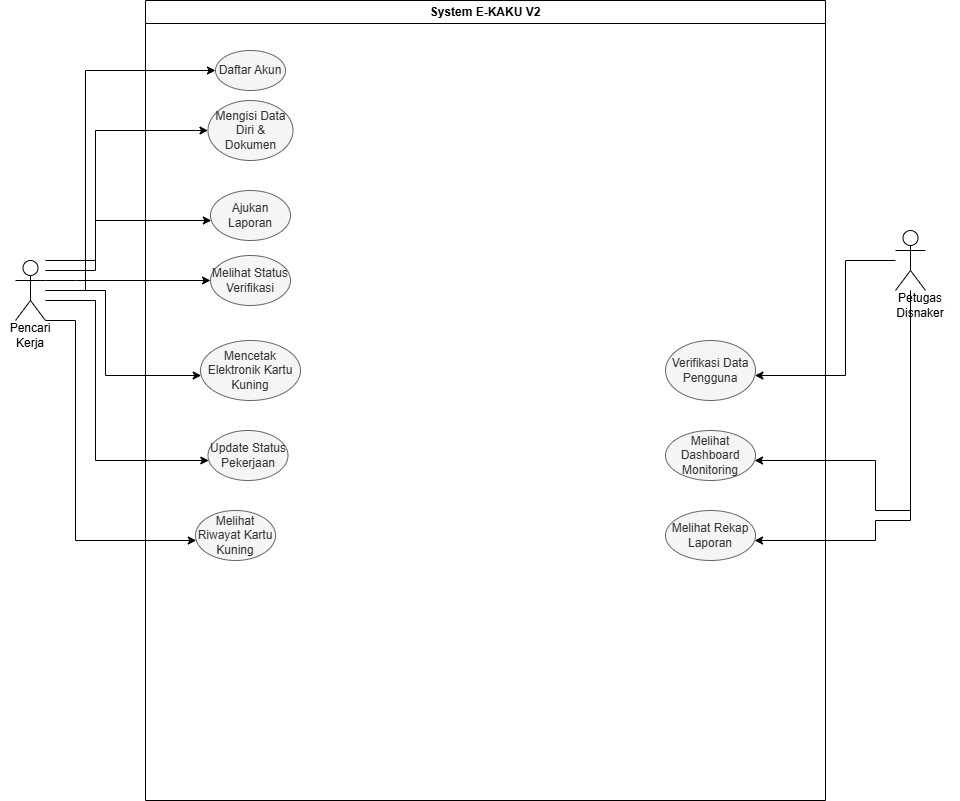

The diagram above was exported from draw.io. Its source (the exported page's mxGraphModel, read from the mxfile embedded in the PNG):
<mxGraphModel dx="1624" dy="1686" grid="1" gridSize="10" guides="1" tooltips="1" connect="1" arrows="1" fold="1" page="1" pageScale="1" pageWidth="850" pageHeight="1100" math="0" shadow="0">
  <root>
    <mxCell id="0" />
    <mxCell id="1" parent="0" />
    <mxCell id="sb" parent="1" style="swimlane;whiteSpace=wrap;html=1;" value="System E-KAKU V2" vertex="1">
      <mxGeometry height="800" width="680" x="-120" y="-10" as="geometry">
        <mxRectangle height="30" width="150" x="-120" y="-10" as="alternateBounds" />
      </mxGeometry>
    </mxCell>
    <mxCell id="uc1" parent="sb" style="ellipse;whiteSpace=wrap;html=1;shadow=0;fillColor=#f5f5f5;fontColor=#333333;strokeColor=#666666;" value="Daftar Akun" vertex="1">
      <mxGeometry height="40" width="70" x="70" y="50" as="geometry" />
    </mxCell>
    <mxCell id="uc2" parent="sb" style="ellipse;whiteSpace=wrap;html=1;shadow=0;fillColor=#f5f5f5;fontColor=#333333;strokeColor=#666666;" value="Mengisi Data Diri &amp; Dokumen" vertex="1">
      <mxGeometry height="60" width="85" x="62.5" y="100" as="geometry" />
    </mxCell>
    <mxCell id="uc3" parent="sb" style="ellipse;whiteSpace=wrap;html=1;shadow=0;fillColor=#f5f5f5;fontColor=#333333;strokeColor=#666666;" value="Ajukan Laporan" vertex="1">
      <mxGeometry height="50" width="80" x="65" y="190" as="geometry" />
    </mxCell>
    <mxCell id="uc4" parent="sb" style="ellipse;whiteSpace=wrap;html=1;shadow=0;fillColor=#f5f5f5;fontColor=#333333;strokeColor=#666666;" value="Melihat Status Verifikasi" vertex="1">
      <mxGeometry height="50" width="80" x="65" y="255" as="geometry" />
    </mxCell>
    <mxCell id="uc5" parent="sb" style="ellipse;whiteSpace=wrap;html=1;shadow=0;fillColor=#f5f5f5;fontColor=#333333;strokeColor=#666666;" value="Mencetak Elektronik Kartu Kuning" vertex="1">
      <mxGeometry height="60" width="100" x="55" y="340" as="geometry" />
    </mxCell>
    <mxCell id="uc6" parent="sb" style="ellipse;whiteSpace=wrap;html=1;shadow=0;fillColor=#f5f5f5;fontColor=#333333;strokeColor=#666666;" value="Update Status Pekerjaan" vertex="1">
      <mxGeometry height="50" width="80" x="62.5" y="430" as="geometry" />
    </mxCell>
    <mxCell id="uc7" parent="sb" style="ellipse;whiteSpace=wrap;html=1;shadow=0;fillColor=#f5f5f5;fontColor=#333333;strokeColor=#666666;" value="Melihat Riwayat Kartu Kuning" vertex="1">
      <mxGeometry height="50" width="80" x="50" y="510" as="geometry" />
    </mxCell>
    <mxCell id="uc8" parent="sb" style="ellipse;whiteSpace=wrap;html=1;shadow=0;fillColor=#f5f5f5;fontColor=#333333;strokeColor=#666666;" value="Verifikasi Data Pengguna" vertex="1">
      <mxGeometry height="60" width="90" x="520" y="340" as="geometry" />
    </mxCell>
    <mxCell id="uc9" parent="sb" style="ellipse;whiteSpace=wrap;html=1;shadow=0;fillColor=#f5f5f5;fontColor=#333333;strokeColor=#666666;" value="Melihat Dashboard Monitoring" vertex="1">
      <mxGeometry height="50" width="90" x="520" y="430" as="geometry" />
    </mxCell>
    <mxCell id="uc10" parent="sb" style="ellipse;whiteSpace=wrap;html=1;shadow=0;fillColor=#f5f5f5;fontColor=#333333;strokeColor=#666666;" value="Melihat Rekap Laporan" vertex="1">
      <mxGeometry height="50" width="90" x="520" y="510" as="geometry" />
    </mxCell>
    <mxCell id="actor_user" parent="1" style="shape=umlActor;verticalLabelPosition=bottom;verticalAlign=top;html=1;outlineConnect=0;" value="" vertex="1">
      <mxGeometry height="60" width="30" x="-250" y="250" as="geometry" />
    </mxCell>
    <mxCell id="label_user" parent="1" style="text;html=1;whiteSpace=wrap;strokeColor=none;fillColor=none;align=center;verticalAlign=middle;rounded=0;" value="Pencari Kerja" vertex="1">
      <mxGeometry height="30" width="60" x="-265" y="310" as="geometry" />
    </mxCell>
    <mxCell id="actor_admin" parent="1" style="shape=umlActor;verticalLabelPosition=bottom;verticalAlign=top;html=1;outlineConnect=0;" value="" vertex="1">
      <mxGeometry height="60" width="30" x="630" y="220" as="geometry" />
    </mxCell>
    <mxCell id="label_admin" parent="1" style="text;html=1;whiteSpace=wrap;strokeColor=none;fillColor=none;align=center;verticalAlign=middle;rounded=0;" value="Petugas Disnaker" vertex="1">
      <mxGeometry height="30" width="80" x="615" y="280" as="geometry" />
    </mxCell>
    <mxCell id="e1" edge="1" parent="1" source="actor_user" style="edgeStyle=orthogonalEdgeStyle;rounded=0;orthogonalLoop=1;jettySize=auto;html=1;" target="uc1">
      <mxGeometry relative="1" as="geometry">
        <Array as="points">
          <mxPoint x="-180" y="280" />
          <mxPoint x="-180" y="60" />
        </Array>
        <mxPoint x="-210" y="280" as="sourcePoint" />
        <mxPoint x="-25" y="60" as="targetPoint" />
      </mxGeometry>
    </mxCell>
    <mxCell id="e2" edge="1" parent="1" source="actor_user" style="edgeStyle=orthogonalEdgeStyle;rounded=0;orthogonalLoop=1;jettySize=auto;html=1;" target="uc2">
      <mxGeometry relative="1" as="geometry">
        <Array as="points">
          <mxPoint x="-170" y="250" />
          <mxPoint x="-170" y="120" />
        </Array>
        <mxPoint x="-210" y="250" as="sourcePoint" />
      </mxGeometry>
    </mxCell>
    <mxCell id="e3" edge="1" parent="1" source="actor_user" style="edgeStyle=orthogonalEdgeStyle;rounded=0;orthogonalLoop=1;jettySize=auto;html=1;" target="uc3">
      <mxGeometry relative="1" as="geometry">
        <Array as="points">
          <mxPoint x="-170" y="260" />
          <mxPoint x="-170" y="210" />
        </Array>
        <mxPoint x="-210" y="260" as="sourcePoint" />
      </mxGeometry>
    </mxCell>
    <mxCell id="e4" edge="1" parent="1" source="actor_user" style="edgeStyle=orthogonalEdgeStyle;rounded=0;orthogonalLoop=1;jettySize=auto;html=1;" target="uc4">
      <mxGeometry relative="1" as="geometry">
        <Array as="points">
          <mxPoint x="-190" y="270" />
          <mxPoint x="-190" y="270" />
        </Array>
        <mxPoint x="-210" y="270" as="sourcePoint" />
      </mxGeometry>
    </mxCell>
    <mxCell id="e5" edge="1" parent="1" source="actor_user" style="edgeStyle=orthogonalEdgeStyle;rounded=0;orthogonalLoop=1;jettySize=auto;html=1;" target="uc5">
      <mxGeometry relative="1" as="geometry">
        <Array as="points">
          <mxPoint x="-160" y="280" />
          <mxPoint x="-160" y="365" />
        </Array>
        <mxPoint x="-210" y="280" as="sourcePoint" />
      </mxGeometry>
    </mxCell>
    <mxCell id="e6" edge="1" parent="1" source="actor_user" style="edgeStyle=orthogonalEdgeStyle;rounded=0;orthogonalLoop=1;jettySize=auto;html=1;" target="uc6">
      <mxGeometry relative="1" as="geometry">
        <Array as="points">
          <mxPoint x="-170" y="290" />
          <mxPoint x="-170" y="450" />
        </Array>
        <mxPoint x="-210" y="290" as="sourcePoint" />
      </mxGeometry>
    </mxCell>
    <mxCell id="e7" edge="1" parent="1" source="actor_user" style="edgeStyle=orthogonalEdgeStyle;rounded=0;orthogonalLoop=1;jettySize=auto;html=1;" target="uc7">
      <mxGeometry relative="1" as="geometry">
        <Array as="points">
          <mxPoint x="-190" y="310" />
          <mxPoint x="-190" y="530" />
        </Array>
        <mxPoint x="-210" y="310" as="sourcePoint" />
      </mxGeometry>
    </mxCell>
    <mxCell id="e8" edge="1" parent="1" source="actor_admin" style="edgeStyle=orthogonalEdgeStyle;rounded=0;orthogonalLoop=1;jettySize=auto;html=1;" target="uc8">
      <mxGeometry relative="1" as="geometry">
        <Array as="points">
          <mxPoint x="580" y="250" />
          <mxPoint x="580" y="365" />
        </Array>
        <mxPoint x="660" y="250" as="sourcePoint" />
      </mxGeometry>
    </mxCell>
    <mxCell id="e9" edge="1" parent="1" source="actor_admin" style="edgeStyle=orthogonalEdgeStyle;rounded=0;orthogonalLoop=1;jettySize=auto;html=1;" target="uc9">
      <mxGeometry relative="1" as="geometry">
        <Array as="points">
          <mxPoint x="610" y="500" />
          <mxPoint x="610" y="450" />
        </Array>
        <mxPoint x="660" y="500" as="sourcePoint" />
      </mxGeometry>
    </mxCell>
    <mxCell id="e10" edge="1" parent="1" source="actor_admin" style="edgeStyle=orthogonalEdgeStyle;rounded=0;orthogonalLoop=1;jettySize=auto;html=1;" target="uc10">
      <mxGeometry relative="1" as="geometry">
        <Array as="points">
          <mxPoint x="610" y="510" />
          <mxPoint x="610" y="530" />
        </Array>
        <mxPoint x="660" y="510" as="sourcePoint" />
      </mxGeometry>
    </mxCell>
  </root>
</mxGraphModel>